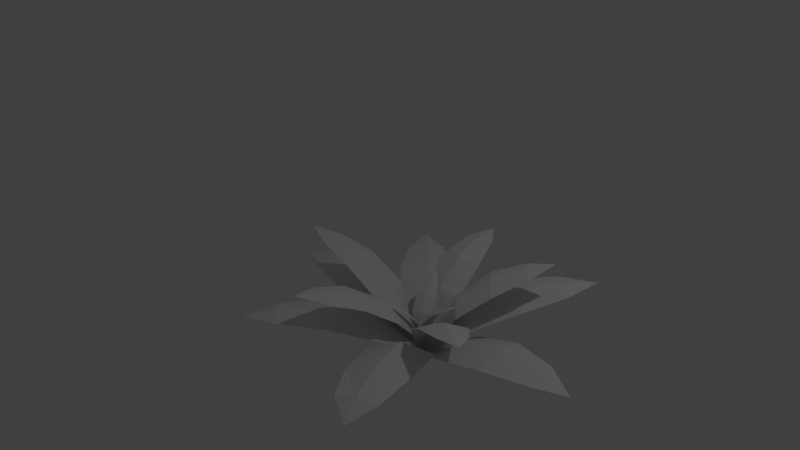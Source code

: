 # Source: FernBase.blend  (saved by Blender 2.78.0; exported with 4.5.12 LTS)
import bpy
from mathutils import Matrix  # noqa: F401  (used for matrix-valued properties, if any)

bpy.ops.wm.read_factory_settings(use_empty=True)
scene = bpy.context.scene
scene.name = 'Scene'

# ---- collections
col_collection_1 = bpy.data.collections.new('Collection 1'); scene.collection.children.link(col_collection_1)

# ---- world
world_world = bpy.data.worlds.new('World'); scene.world = world_world
world_world.color = (0.05088, 0.05088, 0.05088)
world_world.use_sun_shadow = False
world_world.sun_shadow_jitter_overblur = 0.0
world_world.cycles.sampling_method = 'MANUAL'

# ---- cameras
cam_camera = bpy.data.cameras.new('Camera')
cam_camera.clip_end = 100.0
cam_camera.lens = 35.0
cam_camera.sensor_width = 32.0
cam_camera.sensor_height = 18.0
cam_camera.ortho_scale = 7.314
cam_camera.dof.focus_distance = 0.0
cam_camera.dof.aperture_fstop = 128.0

# ---- lights
light_lamp = bpy.data.lights.new('Lamp', 'POINT')
light_lamp.transmission_factor = 0.0
light_lamp.cutoff_distance = 30.0
light_lamp.energy = 100.0
light_lamp.shadow_buffer_clip_start = 1.001
light_lamp.shadow_soft_size = 0.1
light_lamp.shadow_maximum_resolution = 0.006
light_lamp.use_absolute_resolution = True

# ---- meshes
me_plane_013 = bpy.data.meshes.new('Plane.013')
me_plane_013.from_pydata([(-0.6748, -0.5332, 0.0), (1.081, -0.4202, -0.9017), (-0.6748, 0.5342, 0.0), (1.081, 0.4206, -0.9017), (-1.121, 0.003025, 0.04174), (1.081, 0.002757, -0.7602), (-0.07727, -0.8167, -0.1087), (-0.07727, 0.8171, -0.1087), (-0.07727, 0.002757, -0.006389), (0.5525, -0.8167, -0.4288), (0.5525, 0.8171, -0.3909), (0.5525, 0.002757, -0.2873), (-0.6748, 0.002161, 0.06347), (1.319, -0.0504, -1.162), (1.316, 0.2959, -1.144), (1.338, 0.116, -1.111)], [], [(11, 5, 3, 10), (9, 1, 5, 11), (0, 6, 8, 12), (12, 8, 7, 2), (6, 9, 11, 8), (8, 11, 10, 7), (4, 12, 2), (0, 12, 4), (5, 1, 13, 15), (3, 5, 15, 14)])
me_plane_013.use_remesh_preserve_volume = False
me_plane_013.use_remesh_preserve_attributes = False
me_plane_013.use_mirror_vertex_groups = False
me_plane_013.update()
me_plane_012 = bpy.data.meshes.new('Plane.012')
me_plane_012.from_pydata([(-0.6748, -0.5332, 0.0), (1.081, -0.4202, -0.9017), (-0.6748, 0.5342, 0.0), (1.081, 0.4206, -0.9017), (-1.121, 0.003025, 0.04174), (1.081, 0.002757, -0.7602), (-0.07727, -0.8167, -0.1087), (-0.07727, 0.8171, -0.1087), (-0.07727, 0.002757, -0.006389), (0.5525, -0.8167, -0.4288), (0.5525, 0.8171, -0.3909), (0.5525, 0.002757, -0.2873), (-0.6748, 0.002161, 0.06347), (1.319, -0.0504, -1.162), (1.316, 0.2959, -1.144), (1.338, 0.116, -1.111)], [], [(11, 5, 3, 10), (9, 1, 5, 11), (0, 6, 8, 12), (12, 8, 7, 2), (6, 9, 11, 8), (8, 11, 10, 7), (4, 12, 2), (0, 12, 4), (5, 1, 13, 15), (3, 5, 15, 14)])
me_plane_012.use_remesh_preserve_volume = False
me_plane_012.use_remesh_preserve_attributes = False
me_plane_012.use_mirror_vertex_groups = False
me_plane_012.update()
me_plane_011 = bpy.data.meshes.new('Plane.011')
me_plane_011.from_pydata([(-0.6748, -0.5332, 0.0), (1.081, -0.4202, -0.9017), (-0.6748, 0.5342, 0.0), (1.081, 0.4206, -0.9017), (-1.121, 0.003025, 0.04174), (1.081, 0.002757, -0.7602), (-0.07727, -0.8167, -0.1087), (-0.07727, 0.8171, -0.1087), (-0.07727, 0.002757, -0.006389), (0.5525, -0.8167, -0.4288), (0.5525, 0.8171, -0.3909), (0.5525, 0.002757, -0.2873), (-0.6748, 0.002161, 0.06347), (1.319, -0.0504, -1.162), (1.316, 0.2959, -1.144), (1.338, 0.116, -1.111)], [], [(11, 5, 3, 10), (9, 1, 5, 11), (0, 6, 8, 12), (12, 8, 7, 2), (6, 9, 11, 8), (8, 11, 10, 7), (4, 12, 2), (0, 12, 4), (5, 1, 13, 15), (3, 5, 15, 14)])
me_plane_011.use_remesh_preserve_volume = False
me_plane_011.use_remesh_preserve_attributes = False
me_plane_011.use_mirror_vertex_groups = False
me_plane_011.update()
me_plane_010 = bpy.data.meshes.new('Plane.010')
me_plane_010.from_pydata([(-0.6748, -0.5332, 0.0), (1.081, -0.4202, -0.9017), (-0.6748, 0.5342, 0.0), (1.081, 0.4206, -0.9017), (-1.121, 0.003025, 0.04174), (1.081, 0.002757, -0.7602), (-0.07727, -0.8167, -0.1087), (-0.07727, 0.8171, -0.1087), (-0.07727, 0.002757, -0.006389), (0.5525, -0.8167, -0.4288), (0.5525, 0.8171, -0.3909), (0.5525, 0.002757, -0.2873), (-0.6748, 0.002161, 0.06347), (1.319, -0.0504, -1.162), (1.316, 0.2959, -1.144), (1.338, 0.116, -1.111)], [], [(11, 5, 3, 10), (9, 1, 5, 11), (0, 6, 8, 12), (12, 8, 7, 2), (6, 9, 11, 8), (8, 11, 10, 7), (4, 12, 2), (0, 12, 4), (5, 1, 13, 15), (3, 5, 15, 14)])
me_plane_010.use_remesh_preserve_volume = False
me_plane_010.use_remesh_preserve_attributes = False
me_plane_010.use_mirror_vertex_groups = False
me_plane_010.update()
me_plane_009 = bpy.data.meshes.new('Plane.009')
me_plane_009.from_pydata([(-0.6748, -0.5332, 0.0), (1.081, -0.4202, -0.9017), (-0.6748, 0.5342, 0.0), (1.081, 0.4206, -0.9017), (-1.121, 0.003025, 0.04174), (1.081, 0.002757, -0.7602), (-0.07727, -0.8167, -0.1087), (-0.07727, 0.8171, -0.1087), (-0.07727, 0.002757, -0.006389), (0.5525, -0.8167, -0.4288), (0.5525, 0.8171, -0.3909), (0.5525, 0.002757, -0.2873), (-0.6748, 0.002161, 0.06347), (1.319, -0.0504, -1.162), (1.316, 0.2959, -1.144), (1.338, 0.116, -1.111)], [], [(11, 5, 3, 10), (9, 1, 5, 11), (0, 6, 8, 12), (12, 8, 7, 2), (6, 9, 11, 8), (8, 11, 10, 7), (4, 12, 2), (0, 12, 4), (5, 1, 13, 15), (3, 5, 15, 14)])
me_plane_009.use_remesh_preserve_volume = False
me_plane_009.use_remesh_preserve_attributes = False
me_plane_009.use_mirror_vertex_groups = False
me_plane_009.update()
me_plane_008 = bpy.data.meshes.new('Plane.008')
me_plane_008.from_pydata([(-0.6681, -0.5386, -0.03647), (1.081, -0.4202, -0.9017), (-0.6681, 0.5289, -0.03647), (1.081, 0.4206, -0.9017), (-1.092, -0.01945, -0.1113), (1.081, 0.002757, -0.7602), (-0.07727, -0.8167, -0.1087), (-0.07727, 0.8171, -0.1087), (-0.07727, 0.002757, -0.006389), (0.5525, -0.8167, -0.4288), (0.5525, 0.8171, -0.3909), (0.5525, 0.002757, -0.2873), (-0.6681, -0.003193, 0.027), (1.319, -0.0504, -1.162), (1.316, 0.2959, -1.144), (1.338, 0.116, -1.111)], [], [(11, 5, 3, 10), (9, 1, 5, 11), (0, 6, 8, 12), (12, 8, 7, 2), (6, 9, 11, 8), (8, 11, 10, 7), (4, 12, 2), (0, 12, 4), (5, 1, 13, 15), (3, 5, 15, 14)])
me_plane_008.use_remesh_preserve_volume = False
me_plane_008.use_remesh_preserve_attributes = False
me_plane_008.use_mirror_vertex_groups = False
me_plane_008.update()
me_plane_007 = bpy.data.meshes.new('Plane.007')
me_plane_007.from_pydata([(-0.6748, -0.5332, 0.0), (1.081, -0.4202, -0.9017), (-0.6748, 0.5342, 0.0), (1.081, 0.4206, -0.9017), (-1.121, 0.003025, 0.04174), (1.081, 0.002757, -0.7602), (-0.07727, -0.8167, -0.1087), (-0.07727, 0.8171, -0.1087), (-0.07727, 0.002757, -0.006389), (0.5525, -0.8167, -0.4288), (0.5525, 0.8171, -0.3909), (0.5525, 0.002757, -0.2873), (-0.6748, 0.002161, 0.06347), (1.319, -0.0504, -1.162), (1.316, 0.2959, -1.144), (1.338, 0.116, -1.111)], [], [(11, 5, 3, 10), (9, 1, 5, 11), (0, 6, 8, 12), (12, 8, 7, 2), (6, 9, 11, 8), (8, 11, 10, 7), (4, 12, 2), (0, 12, 4), (5, 1, 13, 15), (3, 5, 15, 14)])
me_plane_007.use_remesh_preserve_volume = False
me_plane_007.use_remesh_preserve_attributes = False
me_plane_007.use_mirror_vertex_groups = False
me_plane_007.update()
me_plane_006 = bpy.data.meshes.new('Plane.006')
me_plane_006.from_pydata([(-0.6748, -0.5332, 0.0), (1.082, -0.1922, -0.8986), (-0.6748, 0.5342, 0.0), (1.081, 0.08373, -0.9062), (-1.126, 0.006184, -0.02165), (1.067, -0.0439, -0.8984), (-0.07727, -0.8167, -0.1087), (-0.07727, 0.8171, -0.1087), (-0.07727, 0.002757, -0.006389), (0.5525, -0.8167, -0.4288), (0.5525, 0.8171, -0.3909), (0.5525, 0.002757, -0.2873), (-0.6748, 0.002161, 0.06347)], [], [(11, 5, 3, 10), (9, 1, 5, 11), (0, 6, 8, 12), (12, 8, 7, 2), (6, 9, 11, 8), (8, 11, 10, 7), (4, 12, 2), (0, 12, 4)])
me_plane_006.use_remesh_preserve_volume = False
me_plane_006.use_remesh_preserve_attributes = False
me_plane_006.use_mirror_vertex_groups = False
me_plane_006.update()
me_plane_005 = bpy.data.meshes.new('Plane.005')
me_plane_005.from_pydata([(-0.6748, -0.5332, 0.0), (1.082, -0.1922, -0.8986), (-0.6748, 0.5342, 0.0), (1.081, 0.08373, -0.9062), (-1.121, 0.003025, 0.04174), (1.067, -0.0439, -0.8984), (-0.07727, -0.8167, -0.1087), (-0.07727, 0.8171, -0.1087), (-0.07727, 0.002757, -0.006389), (0.5525, -0.8167, -0.4288), (0.5525, 0.8171, -0.3909), (0.5525, 0.002757, -0.2873), (-0.6748, 0.002161, 0.06347)], [], [(11, 5, 3, 10), (9, 1, 5, 11), (0, 6, 8, 12), (12, 8, 7, 2), (6, 9, 11, 8), (8, 11, 10, 7), (4, 12, 2), (0, 12, 4)])
me_plane_005.use_remesh_preserve_volume = False
me_plane_005.use_remesh_preserve_attributes = False
me_plane_005.use_mirror_vertex_groups = False
me_plane_005.update()
me_plane_004 = bpy.data.meshes.new('Plane.004')
me_plane_004.from_pydata([(-0.6748, -0.5332, 0.0), (1.082, -0.1922, -0.8986), (-0.6748, 0.5342, 0.0), (1.081, 0.08373, -0.9062), (-1.123, 0.00465, 0.009125), (1.067, -0.0439, -0.8984), (-0.07727, -0.8167, -0.1087), (-0.07727, 0.8171, -0.1087), (-0.07727, 0.002757, -0.006389), (0.5525, -0.8167, -0.4288), (0.5525, 0.8171, -0.3909), (0.5525, 0.002757, -0.2873), (-0.6748, 0.002161, 0.06347)], [], [(11, 5, 3, 10), (9, 1, 5, 11), (0, 6, 8, 12), (12, 8, 7, 2), (6, 9, 11, 8), (8, 11, 10, 7), (4, 12, 2), (0, 12, 4)])
me_plane_004.use_remesh_preserve_volume = False
me_plane_004.use_remesh_preserve_attributes = False
me_plane_004.use_mirror_vertex_groups = False
me_plane_004.update()
me_plane_003 = bpy.data.meshes.new('Plane.003')
me_plane_003.from_pydata([(-0.6748, -0.5332, 0.0), (1.081, -0.4202, -0.9017), (-0.6748, 0.5342, 0.0), (1.081, 0.4206, -0.9017), (-1.121, 0.003025, 0.04174), (1.081, 0.002757, -0.7602), (-0.07727, -0.8167, -0.1087), (-0.07727, 0.8171, -0.1087), (-0.07727, 0.002757, -0.006389), (0.5525, -0.8167, -0.4288), (0.5525, 0.8171, -0.3909), (0.5525, 0.002757, -0.2873), (-0.6748, 0.002161, 0.06347), (1.319, -0.0504, -1.162), (1.316, 0.2959, -1.144), (1.338, 0.116, -1.111)], [], [(11, 5, 3, 10), (9, 1, 5, 11), (0, 6, 8, 12), (12, 8, 7, 2), (6, 9, 11, 8), (8, 11, 10, 7), (4, 12, 2), (0, 12, 4), (5, 1, 13, 15), (3, 5, 15, 14)])
me_plane_003.use_remesh_preserve_volume = False
me_plane_003.use_remesh_preserve_attributes = False
me_plane_003.use_mirror_vertex_groups = False
me_plane_003.update()
me_plane_002 = bpy.data.meshes.new('Plane.002')
me_plane_002.from_pydata([(-0.6879, -0.4926, -0.1531), (1.099, -0.1376, -0.8914), (-0.6838, 0.5621, -0.1051), (1.099, 0.3407, -0.8914), (-1.02, 0.06225, -0.1886), (1.087, 0.156, -0.8939), (-0.08815, -0.7829, -0.2362), (-0.08623, 0.845, -0.2138), (-0.08623, 0.03061, -0.1114), (0.5525, -0.8167, -0.4288), (0.5525, 0.8171, -0.3909), (0.5525, 0.002757, -0.2873), (-0.6879, 0.04274, -0.0896)], [], [(11, 5, 3, 10), (9, 1, 5, 11), (0, 6, 8, 12), (12, 8, 7, 2), (6, 9, 11, 8), (8, 11, 10, 7), (4, 12, 2), (0, 12, 4)])
me_plane_002.use_remesh_preserve_volume = False
me_plane_002.use_remesh_preserve_attributes = False
me_plane_002.use_mirror_vertex_groups = False
me_plane_002.update()
me_plane_001 = bpy.data.meshes.new('Plane.001')
me_plane_001.from_pydata([(-0.6748, -0.5332, 0.0), (1.081, -0.3202, -0.9009), (-0.6748, 0.5342, 0.0), (1.056, 0.06764, -0.9133), (-1.121, 0.003025, 0.04174), (1.081, 0.002352, -0.8938), (-0.07727, -0.8167, -0.1087), (-0.07727, 0.8171, -0.1087), (-0.07727, 0.002757, -0.006389), (0.5525, -0.8167, -0.4288), (0.5359, 0.6998, -0.3881), (0.5525, 0.002757, -0.2873), (-0.6748, 0.002161, 0.06347)], [], [(11, 5, 3, 10), (9, 1, 5, 11), (0, 6, 8, 12), (12, 8, 7, 2), (6, 9, 11, 8), (8, 11, 10, 7), (4, 12, 2), (0, 12, 4)])
me_plane_001.use_remesh_preserve_volume = False
me_plane_001.use_remesh_preserve_attributes = False
me_plane_001.use_mirror_vertex_groups = False
me_plane_001.update()
me_plane = bpy.data.meshes.new('Plane')
me_plane.from_pydata([(-0.6748, -0.5332, 0.0), (1.082, -0.1922, -0.8986), (-0.6748, 0.5342, 0.0), (1.081, 0.08373, -0.9062), (-1.121, 0.003025, 0.04174), (1.067, -0.0439, -0.8984), (-0.07727, -0.8167, -0.1087), (-0.07727, 0.8171, -0.1087), (-0.07727, 0.002757, -0.006389), (0.5525, -0.8167, -0.4288), (0.5545, 0.6124, -0.3947), (0.5525, 0.002757, -0.2873), (-0.6748, 0.002161, 0.06347)], [], [(11, 5, 3, 10), (9, 1, 5, 11), (0, 6, 8, 12), (12, 8, 7, 2), (6, 9, 11, 8), (8, 11, 10, 7), (4, 12, 2), (0, 12, 4)])
me_plane.use_remesh_preserve_volume = False
me_plane.use_remesh_preserve_attributes = False
me_plane.use_mirror_vertex_groups = False
me_plane.update()

# ---- objects
ob_plane_013 = bpy.data.objects.new('Plane.013', me_plane_013)
ob_plane_012 = bpy.data.objects.new('Plane.012', me_plane_012)
ob_plane_011 = bpy.data.objects.new('Plane.011', me_plane_011)
ob_plane_010 = bpy.data.objects.new('Plane.010', me_plane_010)
ob_plane_009 = bpy.data.objects.new('Plane.009', me_plane_009)
ob_plane_008 = bpy.data.objects.new('Plane.008', me_plane_008)
ob_plane_007 = bpy.data.objects.new('Plane.007', me_plane_007)
ob_plane_006 = bpy.data.objects.new('Plane.006', me_plane_006)
ob_plane_005 = bpy.data.objects.new('Plane.005', me_plane_005)
ob_plane_004 = bpy.data.objects.new('Plane.004', me_plane_004)
ob_plane_003 = bpy.data.objects.new('Plane.003', me_plane_003)
ob_plane_002 = bpy.data.objects.new('Plane.002', me_plane_002)
ob_plane_001 = bpy.data.objects.new('Plane.001', me_plane_001)
ob_plane = bpy.data.objects.new('Plane', me_plane)
ob_lamp = bpy.data.objects.new('Lamp', light_lamp)
ob_camera = bpy.data.objects.new('Camera', cam_camera)

# ---- transforms, parenting, visibility, modifiers, constraints
ob_plane_013.location = (0.1309, -0.1709, 0.08325)
ob_plane_013.rotation_euler = (-0.103, 0.2013, -6.056)
ob_plane_013.scale = (0.77, 0.3531, 0.6844)
ob_plane_013.lineart.crease_threshold = 0.0
ob_plane_012.location = (0.8947, 0.1329, -0.2822)
ob_plane_012.rotation_euler = (0.01433, 0.5322, -13.74)
ob_plane_012.scale = (0.3571, 0.1638, 0.3174)
ob_plane_012.lineart.crease_threshold = 0.0
ob_plane_011.location = (0.9699, -0.217, -0.3504)
ob_plane_011.rotation_euler = (0.01433, 0.5322, -11.17)
ob_plane_011.scale = (0.2439, 0.1119, 0.2168)
ob_plane_011.lineart.crease_threshold = 0.0
ob_plane_010.location = (1.281, -0.07061, -0.2383)
ob_plane_010.rotation_euler = (-0.02275, 0.4705, -9.449)
ob_plane_010.scale = (0.3332, 0.1528, 0.2962)
ob_plane_010.lineart.crease_threshold = 0.0
ob_plane_009.location = (1.61, 0.4139, 0.1131)
ob_plane_009.rotation_euler = (-0.07912, 0.3083, -8.748)
ob_plane_009.scale = (0.77, 0.3531, 0.6844)
ob_plane_009.lineart.crease_threshold = 0.0
ob_plane_008.location = (0.8454, 0.7498, 0.001537)
ob_plane_008.rotation_euler = (0.07559, 0.2045, -7.733)
ob_plane_008.scale = (0.77, 0.3531, 0.6844)
ob_plane_008.lineart.crease_threshold = 0.0
ob_plane_007.location = (1.797, -0.4907, 0.04508)
ob_plane_007.rotation_euler = (0.07559, 0.2045, -3.756)
ob_plane_007.scale = (0.77, 0.3531, 0.6844)
ob_plane_007.lineart.crease_threshold = 0.0
ob_plane_006.location = (2.171, -0.01307, -0.3625)
ob_plane_006.rotation_euler = (-0.0279, -0.1055, -3.115)
ob_plane_006.scale = (0.9457, 0.4427, 0.7905)
ob_plane_006.lineart.crease_threshold = 0.0
ob_plane_005.location = (0.2731, 0.7985, -0.3512)
ob_plane_005.rotation_euler = (-0.0279, -0.1055, -0.7612)
ob_plane_005.scale = (0.9457, 0.4427, 0.7905)
ob_plane_005.lineart.crease_threshold = 0.0
ob_plane_004.location = (0.3745, -0.9678, -0.2207)
ob_plane_004.rotation_euler = (-0.0279, -0.1055, 0.8751)
ob_plane_004.scale = (0.9457, 0.4427, 0.7905)
ob_plane_004.lineart.crease_threshold = 0.0
ob_plane_003.location = (0.8084, -0.8496, 0.1209)
ob_plane_003.rotation_euler = (0.07559, 0.2045, -4.952)
ob_plane_003.scale = (0.77, 0.3531, 0.6844)
ob_plane_003.lineart.crease_threshold = 0.0
ob_plane_002.location = (1.51, -1.181, -0.1797)
ob_plane_002.rotation_euler = (-0.1304, -0.0844, -4.248)
ob_plane_002.scale = (1.0, 0.4946, 1.0)
ob_plane_002.lineart.crease_threshold = 0.0
ob_plane_001.location = (1.707, 0.7302, -0.08717)
ob_plane_001.rotation_euler = (0.0, -0.0, -2.252)
ob_plane_001.scale = (1.0, 0.4946, 1.0)
ob_plane_001.lineart.crease_threshold = 0.0
ob_plane.location = (-0.1113, 0.0, -0.2581)
ob_plane.rotation_euler = (-0.03362, -0.1987, -0.02004)
ob_plane.scale = (1.0, 0.4946, 1.0)
ob_plane.lineart.crease_threshold = 0.0
ob_lamp.location = (4.076, 1.005, 5.904)
ob_lamp.rotation_euler = (0.6503, 0.05522, 1.866)
ob_lamp.lock_rotations_4d = False
ob_lamp.empty_display_type = 'ARROWS'
ob_lamp.color = (0.0, 0.0, 0.0, 0.0)
ob_lamp.lineart.crease_threshold = 0.0
ob_camera.location = (7.481, -6.508, 5.344)
ob_camera.rotation_euler = (1.109, 0.0, 0.8149)
ob_camera.lock_rotations_4d = False
ob_camera.empty_display_type = 'ARROWS'
ob_camera.color = (0.0, 0.0, 0.0, 0.0)
ob_camera.display_type = 'WIRE'
ob_camera.lineart.crease_threshold = 0.0

# ---- collection membership
col_collection_1.objects.link(ob_plane_013)
col_collection_1.objects.link(ob_plane_012)
col_collection_1.objects.link(ob_plane_011)
col_collection_1.objects.link(ob_plane_010)
col_collection_1.objects.link(ob_plane_009)
col_collection_1.objects.link(ob_plane_008)
col_collection_1.objects.link(ob_plane_007)
col_collection_1.objects.link(ob_plane_006)
col_collection_1.objects.link(ob_plane_005)
col_collection_1.objects.link(ob_plane_004)
col_collection_1.objects.link(ob_plane_003)
col_collection_1.objects.link(ob_plane_002)
col_collection_1.objects.link(ob_plane_001)
col_collection_1.objects.link(ob_plane)
col_collection_1.objects.link(ob_lamp)
col_collection_1.objects.link(ob_camera)

# ---- scene / render settings (as saved in the file)
scene.camera = ob_camera
scene.frame_start = 1; scene.frame_end = 250; scene.frame_set(1)
scene.render.engine = 'BLENDER_EEVEE_NEXT'
scene.render.resolution_percentage = 50
scene.render.dither_intensity = 0.0
scene.cycles.use_denoising = False
scene.cycles.samples = 128
scene.cycles.sampling_pattern = 'TABULATED_SOBOL'
scene.cycles.light_sampling_threshold = 0.0
scene.cycles.use_adaptive_sampling = False
scene.cycles.use_light_tree = False
scene.cycles.blur_glossy = 0.0
scene.cycles.sample_clamp_indirect = 0.0
scene.view_settings.view_transform = 'Standard'
bpy.context.view_layer.update()
